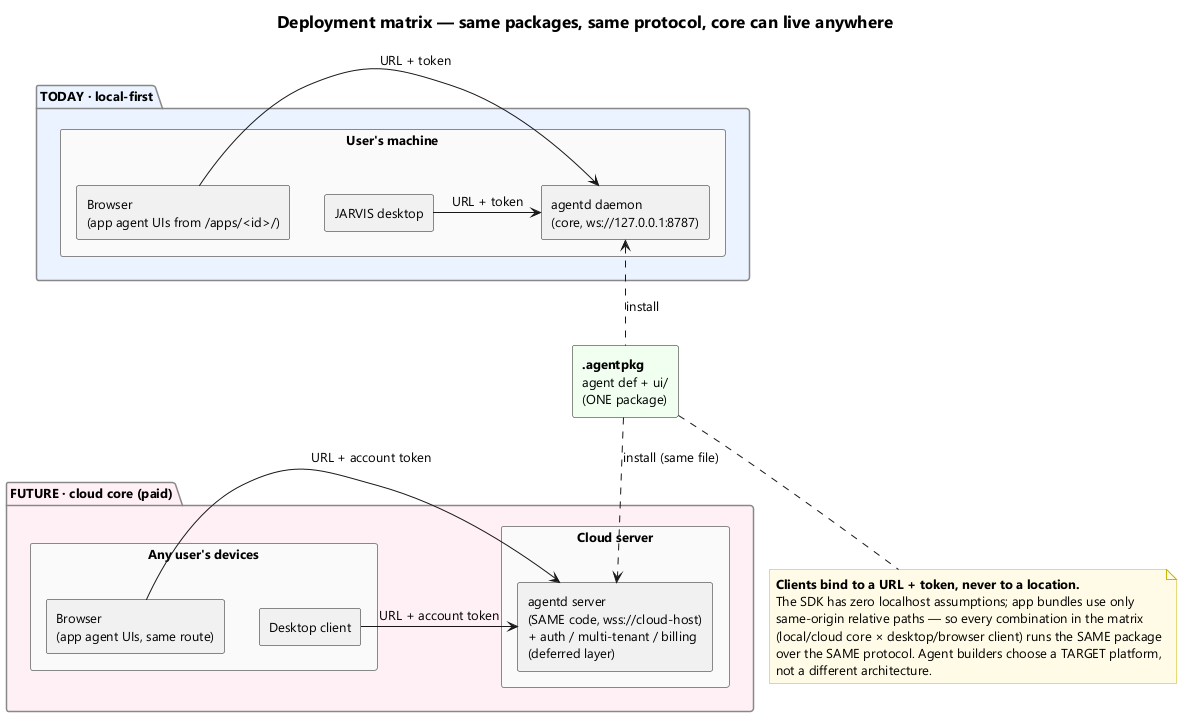

The diagram above was rendered by PlantUML. Its source (embedded in the PNG):
@startuml agent-apps-deployment
title Deployment matrix — same packages, same protocol, core can live anywhere

skinparam shadowing false
skinparam componentStyle rectangle
skinparam defaultFontName Segoe UI
skinparam defaultFontSize 13
skinparam TitleFontSize 17
skinparam package {
  BackgroundColor #FAFAFA
  BorderColor #888888
}
skinparam note {
  BackgroundColor #FFFBE6
  BorderColor #C8B900
}

package "TODAY · local-first" as LOCAL #EAF3FF {
  rectangle "User's machine" as PC {
    rectangle "agentd daemon\n(core, ws://127.0.0.1:8787)" as LD
    rectangle "JARVIS desktop" as LJ
    rectangle "Browser\n(app agent UIs from /apps/<id>/)" as LB
  }
}

package "FUTURE · cloud core (paid)" as CLOUD #FFF0F5 {
  rectangle "Cloud server" as SRV {
    rectangle "agentd server\n(SAME code, wss://cloud-host)\n+ auth / multi-tenant / billing\n(deferred layer)" as CD
  }
  rectangle "Any user's devices" as DEV {
    rectangle "Desktop client" as CJ
    rectangle "Browser\n(app agent UIs, same route)" as CB
  }
}

LJ -right-> LD : URL + token
LB -right-> LD : URL + token
CJ -right-> CD : URL + account token
CB -right-> CD : URL + account token

rectangle "<b>.agentpkg</b>\nagent def + ui/\n(ONE package)" as PKG #F0FFF0
PKG .up.> LD : install
PKG .down.> CD : install (same file)

note bottom of PKG
  **Clients bind to a URL + token, never to a location.**
  The SDK has zero localhost assumptions; app bundles use only
  same-origin relative paths — so every combination in the matrix
  (local/cloud core × desktop/browser client) runs the SAME package
  over the SAME protocol. Agent builders choose a TARGET platform,
  not a different architecture.
end note
@enduml